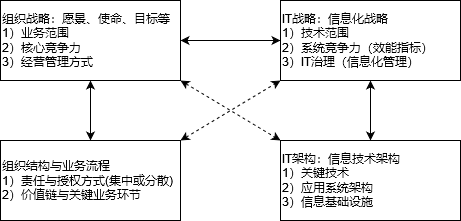

The diagram above was exported from draw.io. Its source (the exported page's mxGraphModel, read from the mxfile embedded in the PNG):
<mxGraphModel dx="1422" dy="780" grid="1" gridSize="10" guides="1" tooltips="1" connect="1" arrows="1" fold="1" page="1" pageScale="1" pageWidth="827" pageHeight="1169" math="0" shadow="0">
  <root>
    <mxCell id="0" />
    <mxCell id="1" parent="0" />
    <mxCell id="NEmmMRxPrcAIzn5GvSas-5" style="edgeStyle=orthogonalEdgeStyle;rounded=0;orthogonalLoop=1;jettySize=auto;html=1;entryX=0;entryY=0.5;entryDx=0;entryDy=0;startArrow=classic;startFill=1;" edge="1" parent="1" source="NEmmMRxPrcAIzn5GvSas-1" target="NEmmMRxPrcAIzn5GvSas-4">
      <mxGeometry relative="1" as="geometry" />
    </mxCell>
    <mxCell id="NEmmMRxPrcAIzn5GvSas-8" style="edgeStyle=orthogonalEdgeStyle;rounded=0;orthogonalLoop=1;jettySize=auto;html=1;exitX=0.5;exitY=1;exitDx=0;exitDy=0;entryX=0.5;entryY=0;entryDx=0;entryDy=0;startArrow=classic;startFill=1;" edge="1" parent="1" source="NEmmMRxPrcAIzn5GvSas-1" target="NEmmMRxPrcAIzn5GvSas-6">
      <mxGeometry relative="1" as="geometry" />
    </mxCell>
    <mxCell id="NEmmMRxPrcAIzn5GvSas-10" style="rounded=0;orthogonalLoop=1;jettySize=auto;html=1;exitX=1;exitY=1;exitDx=0;exitDy=0;entryX=0;entryY=0;entryDx=0;entryDy=0;startArrow=classic;startFill=1;dashed=1;" edge="1" parent="1" source="NEmmMRxPrcAIzn5GvSas-1" target="NEmmMRxPrcAIzn5GvSas-7">
      <mxGeometry relative="1" as="geometry" />
    </mxCell>
    <mxCell id="NEmmMRxPrcAIzn5GvSas-1" value="&lt;div&gt;组织战略：愿景、使命、目标等&lt;/div&gt;&lt;div&gt;1）业务范围&lt;/div&gt;&lt;div&gt;2）核心竞争力&lt;/div&gt;&lt;div&gt;3）经营管理方式&lt;/div&gt;" style="rounded=0;align=left;verticalAlign=middle;html=1;whiteSpace=wrap;container=0;labelPosition=center;verticalLabelPosition=middle;" vertex="1" parent="1">
      <mxGeometry width="180" height="80" as="geometry" />
    </mxCell>
    <mxCell id="NEmmMRxPrcAIzn5GvSas-9" style="edgeStyle=orthogonalEdgeStyle;rounded=0;orthogonalLoop=1;jettySize=auto;html=1;entryX=0.5;entryY=0;entryDx=0;entryDy=0;startArrow=classic;startFill=1;" edge="1" parent="1" source="NEmmMRxPrcAIzn5GvSas-4" target="NEmmMRxPrcAIzn5GvSas-7">
      <mxGeometry relative="1" as="geometry" />
    </mxCell>
    <mxCell id="NEmmMRxPrcAIzn5GvSas-4" value="&lt;div&gt;IT战略：信息化战略&lt;/div&gt;&lt;div&gt;1）技术范围&lt;/div&gt;&lt;div&gt;2）系统竞争力（效能指标）&lt;/div&gt;&lt;div&gt;3）IT治理（信息化管理）&lt;br&gt;&lt;/div&gt;" style="rounded=0;align=left;verticalAlign=middle;html=1;whiteSpace=wrap;container=0;labelPosition=center;verticalLabelPosition=middle;" vertex="1" parent="1">
      <mxGeometry x="280" width="180" height="80" as="geometry" />
    </mxCell>
    <mxCell id="NEmmMRxPrcAIzn5GvSas-11" style="edgeStyle=none;rounded=0;orthogonalLoop=1;jettySize=auto;html=1;exitX=1;exitY=0;exitDx=0;exitDy=0;entryX=0;entryY=1;entryDx=0;entryDy=0;dashed=1;startArrow=classic;startFill=1;" edge="1" parent="1" source="NEmmMRxPrcAIzn5GvSas-6" target="NEmmMRxPrcAIzn5GvSas-4">
      <mxGeometry relative="1" as="geometry" />
    </mxCell>
    <mxCell id="NEmmMRxPrcAIzn5GvSas-6" value="&lt;div&gt;组织结构与业务流程&lt;/div&gt;&lt;div&gt;1）责任与授权方式(集中或分散)&lt;/div&gt;&lt;div&gt;2）价值链与关键业务环节&lt;br&gt;&lt;/div&gt;" style="rounded=0;align=left;verticalAlign=middle;html=1;whiteSpace=wrap;container=0;labelPosition=center;verticalLabelPosition=middle;" vertex="1" parent="1">
      <mxGeometry y="140" width="180" height="80" as="geometry" />
    </mxCell>
    <mxCell id="NEmmMRxPrcAIzn5GvSas-7" value="&lt;div&gt;IT架构：信息技术架构&lt;/div&gt;&lt;div&gt;1）关键技术&lt;/div&gt;&lt;div&gt;2）应用系统架构&lt;/div&gt;&lt;div&gt;3）信息基础设施&lt;br&gt;&lt;/div&gt;" style="rounded=0;align=left;verticalAlign=middle;html=1;whiteSpace=wrap;container=0;labelPosition=center;verticalLabelPosition=middle;" vertex="1" parent="1">
      <mxGeometry x="280" y="140" width="180" height="80" as="geometry" />
    </mxCell>
  </root>
</mxGraphModel>